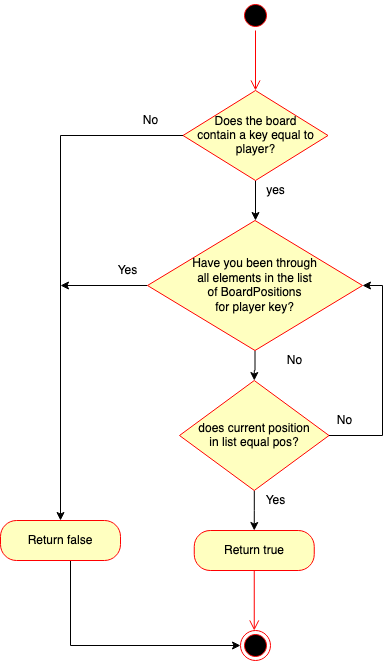

The diagram above was exported from draw.io. Its source (the exported page's mxGraphModel, read from the mxfile embedded in the PNG):
<mxGraphModel dx="1190" dy="1049" grid="1" gridSize="10" guides="1" tooltips="1" connect="1" arrows="1" fold="1" page="1" pageScale="1" pageWidth="1100" pageHeight="1700" math="0" shadow="0">
  <root>
    <mxCell id="teoIpfS8EGRM80DSve0k-0" />
    <mxCell id="teoIpfS8EGRM80DSve0k-1" parent="teoIpfS8EGRM80DSve0k-0" />
    <mxCell id="teoIpfS8EGRM80DSve0k-2" value="" style="ellipse;html=1;shape=startState;fillColor=#000000;strokeColor=#ff0000;" vertex="1" parent="teoIpfS8EGRM80DSve0k-1">
      <mxGeometry x="530" y="70" width="30" height="30" as="geometry" />
    </mxCell>
    <mxCell id="teoIpfS8EGRM80DSve0k-3" value="" style="edgeStyle=orthogonalEdgeStyle;html=1;verticalAlign=bottom;endArrow=open;endSize=8;strokeColor=#ff0000;" edge="1" source="teoIpfS8EGRM80DSve0k-2" parent="teoIpfS8EGRM80DSve0k-1">
      <mxGeometry relative="1" as="geometry">
        <mxPoint x="545" y="160" as="targetPoint" />
      </mxGeometry>
    </mxCell>
    <mxCell id="teoIpfS8EGRM80DSve0k-8" style="edgeStyle=orthogonalEdgeStyle;rounded=0;orthogonalLoop=1;jettySize=auto;html=1;" edge="1" parent="teoIpfS8EGRM80DSve0k-1" source="teoIpfS8EGRM80DSve0k-4" target="teoIpfS8EGRM80DSve0k-9">
      <mxGeometry relative="1" as="geometry">
        <mxPoint x="350" y="610" as="targetPoint" />
      </mxGeometry>
    </mxCell>
    <mxCell id="teoIpfS8EGRM80DSve0k-11" style="edgeStyle=orthogonalEdgeStyle;rounded=0;orthogonalLoop=1;jettySize=auto;html=1;" edge="1" parent="teoIpfS8EGRM80DSve0k-1" source="teoIpfS8EGRM80DSve0k-4">
      <mxGeometry relative="1" as="geometry">
        <mxPoint x="545" y="290" as="targetPoint" />
      </mxGeometry>
    </mxCell>
    <mxCell id="teoIpfS8EGRM80DSve0k-4" value="&lt;div&gt;Does the board &lt;br&gt;&lt;/div&gt;&lt;div&gt;contain a key equal to player?&lt;/div&gt;" style="rhombus;whiteSpace=wrap;html=1;fillColor=#ffffc0;strokeColor=#ff0000;" vertex="1" parent="teoIpfS8EGRM80DSve0k-1">
      <mxGeometry x="472.5" y="160" width="145" height="90" as="geometry" />
    </mxCell>
    <mxCell id="MHyhg6Xn45SMk7OM5A9v-16" style="edgeStyle=orthogonalEdgeStyle;rounded=0;orthogonalLoop=1;jettySize=auto;html=1;entryX=0;entryY=0.5;entryDx=0;entryDy=0;" edge="1" parent="teoIpfS8EGRM80DSve0k-1" source="teoIpfS8EGRM80DSve0k-9" target="MHyhg6Xn45SMk7OM5A9v-15">
      <mxGeometry relative="1" as="geometry">
        <Array as="points">
          <mxPoint x="360" y="715" />
        </Array>
      </mxGeometry>
    </mxCell>
    <mxCell id="teoIpfS8EGRM80DSve0k-9" value="Return false" style="rounded=1;whiteSpace=wrap;html=1;arcSize=40;fontColor=#000000;fillColor=#ffffc0;strokeColor=#ff0000;" vertex="1" parent="teoIpfS8EGRM80DSve0k-1">
      <mxGeometry x="290" y="590" width="120" height="40" as="geometry" />
    </mxCell>
    <mxCell id="teoIpfS8EGRM80DSve0k-10" value="No" style="text;html=1;align=center;verticalAlign=middle;resizable=0;points=[];autosize=1;" vertex="1" parent="teoIpfS8EGRM80DSve0k-1">
      <mxGeometry x="425" y="180" width="30" height="20" as="geometry" />
    </mxCell>
    <mxCell id="teoIpfS8EGRM80DSve0k-12" value="yes" style="text;html=1;align=center;verticalAlign=middle;resizable=0;points=[];autosize=1;" vertex="1" parent="teoIpfS8EGRM80DSve0k-1">
      <mxGeometry x="550" y="250" width="30" height="20" as="geometry" />
    </mxCell>
    <mxCell id="MHyhg6Xn45SMk7OM5A9v-0" style="edgeStyle=orthogonalEdgeStyle;rounded=0;orthogonalLoop=1;jettySize=auto;html=1;" edge="1" parent="teoIpfS8EGRM80DSve0k-1" source="MHyhg6Xn45SMk7OM5A9v-1" target="MHyhg6Xn45SMk7OM5A9v-5">
      <mxGeometry relative="1" as="geometry">
        <mxPoint x="544.5" y="470" as="targetPoint" />
      </mxGeometry>
    </mxCell>
    <mxCell id="MHyhg6Xn45SMk7OM5A9v-7" style="edgeStyle=orthogonalEdgeStyle;rounded=0;orthogonalLoop=1;jettySize=auto;html=1;" edge="1" parent="teoIpfS8EGRM80DSve0k-1" source="MHyhg6Xn45SMk7OM5A9v-1">
      <mxGeometry relative="1" as="geometry">
        <mxPoint x="350" y="355" as="targetPoint" />
      </mxGeometry>
    </mxCell>
    <mxCell id="MHyhg6Xn45SMk7OM5A9v-1" value="&lt;div&gt;Have you been through &lt;br&gt;&lt;/div&gt;&lt;div&gt;all elements in the list &lt;br&gt;&lt;/div&gt;&lt;div&gt;of BoardPositions &lt;br&gt;&lt;/div&gt;&lt;div&gt;for player key? &lt;/div&gt;" style="rhombus;whiteSpace=wrap;html=1;fillColor=#ffffc0;strokeColor=#ff0000;" vertex="1" parent="teoIpfS8EGRM80DSve0k-1">
      <mxGeometry x="437" y="290" width="215" height="130" as="geometry" />
    </mxCell>
    <mxCell id="MHyhg6Xn45SMk7OM5A9v-3" value="No" style="text;html=1;align=center;verticalAlign=middle;resizable=0;points=[];autosize=1;" vertex="1" parent="teoIpfS8EGRM80DSve0k-1">
      <mxGeometry x="569" y="420" width="30" height="20" as="geometry" />
    </mxCell>
    <mxCell id="MHyhg6Xn45SMk7OM5A9v-9" style="edgeStyle=orthogonalEdgeStyle;rounded=0;orthogonalLoop=1;jettySize=auto;html=1;entryX=1;entryY=0.5;entryDx=0;entryDy=0;" edge="1" parent="teoIpfS8EGRM80DSve0k-1" source="MHyhg6Xn45SMk7OM5A9v-5" target="MHyhg6Xn45SMk7OM5A9v-1">
      <mxGeometry relative="1" as="geometry">
        <mxPoint x="710" y="505" as="targetPoint" />
        <Array as="points">
          <mxPoint x="672" y="505" />
          <mxPoint x="672" y="355" />
        </Array>
      </mxGeometry>
    </mxCell>
    <mxCell id="MHyhg6Xn45SMk7OM5A9v-11" style="edgeStyle=orthogonalEdgeStyle;rounded=0;orthogonalLoop=1;jettySize=auto;html=1;" edge="1" parent="teoIpfS8EGRM80DSve0k-1" source="MHyhg6Xn45SMk7OM5A9v-5">
      <mxGeometry relative="1" as="geometry">
        <mxPoint x="543.75" y="600" as="targetPoint" />
      </mxGeometry>
    </mxCell>
    <mxCell id="MHyhg6Xn45SMk7OM5A9v-5" value="&lt;div&gt;does current position&lt;/div&gt;&lt;div&gt; in list equal pos?&lt;/div&gt;" style="rhombus;whiteSpace=wrap;html=1;fillColor=#ffffc0;strokeColor=#ff0000;" vertex="1" parent="teoIpfS8EGRM80DSve0k-1">
      <mxGeometry x="469" y="450" width="149.5" height="110" as="geometry" />
    </mxCell>
    <mxCell id="MHyhg6Xn45SMk7OM5A9v-8" value="Yes" style="text;html=1;align=center;verticalAlign=middle;resizable=0;points=[];autosize=1;" vertex="1" parent="teoIpfS8EGRM80DSve0k-1">
      <mxGeometry x="397" y="330" width="40" height="20" as="geometry" />
    </mxCell>
    <mxCell id="MHyhg6Xn45SMk7OM5A9v-10" value="No" style="text;html=1;align=center;verticalAlign=middle;resizable=0;points=[];autosize=1;" vertex="1" parent="teoIpfS8EGRM80DSve0k-1">
      <mxGeometry x="618.5" y="480" width="30" height="20" as="geometry" />
    </mxCell>
    <mxCell id="MHyhg6Xn45SMk7OM5A9v-12" value="Yes" style="text;html=1;align=center;verticalAlign=middle;resizable=0;points=[];autosize=1;" vertex="1" parent="teoIpfS8EGRM80DSve0k-1">
      <mxGeometry x="545" y="560" width="40" height="20" as="geometry" />
    </mxCell>
    <mxCell id="MHyhg6Xn45SMk7OM5A9v-13" value="Return true" style="rounded=1;whiteSpace=wrap;html=1;arcSize=40;fontColor=#000000;fillColor=#ffffc0;strokeColor=#ff0000;" vertex="1" parent="teoIpfS8EGRM80DSve0k-1">
      <mxGeometry x="483.75" y="600" width="120" height="40" as="geometry" />
    </mxCell>
    <mxCell id="MHyhg6Xn45SMk7OM5A9v-14" value="" style="edgeStyle=orthogonalEdgeStyle;html=1;verticalAlign=bottom;endArrow=open;endSize=8;strokeColor=#ff0000;" edge="1" source="MHyhg6Xn45SMk7OM5A9v-13" parent="teoIpfS8EGRM80DSve0k-1">
      <mxGeometry relative="1" as="geometry">
        <mxPoint x="543.75" y="700" as="targetPoint" />
      </mxGeometry>
    </mxCell>
    <mxCell id="MHyhg6Xn45SMk7OM5A9v-15" value="" style="ellipse;html=1;shape=endState;fillColor=#000000;strokeColor=#ff0000;" vertex="1" parent="teoIpfS8EGRM80DSve0k-1">
      <mxGeometry x="530" y="700" width="30" height="30" as="geometry" />
    </mxCell>
  </root>
</mxGraphModel>